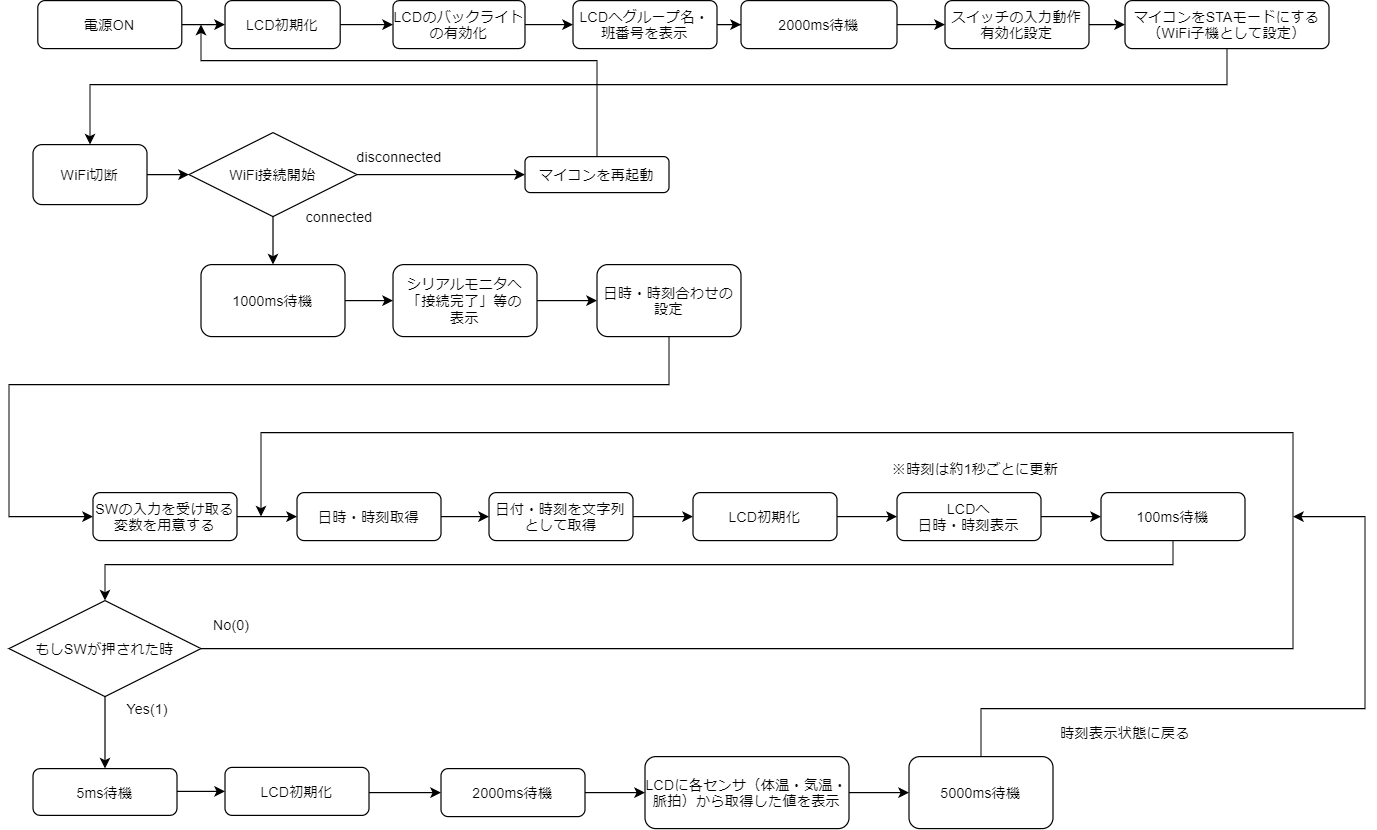

The diagram above was exported from draw.io. Its source (the exported page's mxGraphModel, read from the mxfile embedded in the PNG):
<mxGraphModel dx="3089" dy="1255" grid="0" gridSize="10" guides="0" tooltips="1" connect="1" arrows="1" fold="1" page="1" pageScale="1" pageWidth="827" pageHeight="1169" background="#ffffff" math="0" shadow="0">
  <root>
    <mxCell id="WIyWlLk6GJQsqaUBKTNV-0" />
    <mxCell id="WIyWlLk6GJQsqaUBKTNV-1" parent="WIyWlLk6GJQsqaUBKTNV-0" />
    <mxCell id="5PKe1Eey84K8PJHzmc6q-95" style="edgeStyle=orthogonalEdgeStyle;rounded=0;orthogonalLoop=1;jettySize=auto;html=1;" edge="1" parent="WIyWlLk6GJQsqaUBKTNV-1" source="WIyWlLk6GJQsqaUBKTNV-3" target="5PKe1Eey84K8PJHzmc6q-1">
      <mxGeometry relative="1" as="geometry" />
    </mxCell>
    <mxCell id="WIyWlLk6GJQsqaUBKTNV-3" value="LCD初期化" style="rounded=1;whiteSpace=wrap;html=1;fontSize=12;glass=0;strokeWidth=1;shadow=0;" parent="WIyWlLk6GJQsqaUBKTNV-1" vertex="1">
      <mxGeometry x="-460" y="240" width="96" height="40" as="geometry" />
    </mxCell>
    <mxCell id="5PKe1Eey84K8PJHzmc6q-92" style="edgeStyle=orthogonalEdgeStyle;rounded=0;orthogonalLoop=1;jettySize=auto;html=1;" edge="1" parent="WIyWlLk6GJQsqaUBKTNV-1" source="5PKe1Eey84K8PJHzmc6q-1" target="5PKe1Eey84K8PJHzmc6q-2">
      <mxGeometry relative="1" as="geometry" />
    </mxCell>
    <mxCell id="5PKe1Eey84K8PJHzmc6q-1" value="&lt;span&gt;LCDのバックライトの有効化&lt;/span&gt;" style="rounded=1;whiteSpace=wrap;html=1;arcSize=13;" vertex="1" parent="WIyWlLk6GJQsqaUBKTNV-1">
      <mxGeometry x="-320" y="240" width="110" height="40" as="geometry" />
    </mxCell>
    <mxCell id="5PKe1Eey84K8PJHzmc6q-94" style="edgeStyle=orthogonalEdgeStyle;rounded=0;orthogonalLoop=1;jettySize=auto;html=1;entryX=0;entryY=0.5;entryDx=0;entryDy=0;" edge="1" parent="WIyWlLk6GJQsqaUBKTNV-1" source="5PKe1Eey84K8PJHzmc6q-2" target="5PKe1Eey84K8PJHzmc6q-4">
      <mxGeometry relative="1" as="geometry" />
    </mxCell>
    <mxCell id="5PKe1Eey84K8PJHzmc6q-2" value="&lt;span&gt;LCDへグループ名・班番号を表示&lt;/span&gt;" style="rounded=1;whiteSpace=wrap;html=1;" vertex="1" parent="WIyWlLk6GJQsqaUBKTNV-1">
      <mxGeometry x="-170" y="240" width="120" height="40" as="geometry" />
    </mxCell>
    <mxCell id="5PKe1Eey84K8PJHzmc6q-8" style="edgeStyle=orthogonalEdgeStyle;rounded=0;orthogonalLoop=1;jettySize=auto;html=1;" edge="1" parent="WIyWlLk6GJQsqaUBKTNV-1" source="5PKe1Eey84K8PJHzmc6q-3" target="WIyWlLk6GJQsqaUBKTNV-3">
      <mxGeometry relative="1" as="geometry" />
    </mxCell>
    <mxCell id="5PKe1Eey84K8PJHzmc6q-3" value="電源ON" style="rounded=1;whiteSpace=wrap;html=1;" vertex="1" parent="WIyWlLk6GJQsqaUBKTNV-1">
      <mxGeometry x="-616" y="240" width="120" height="40" as="geometry" />
    </mxCell>
    <mxCell id="5PKe1Eey84K8PJHzmc6q-96" style="edgeStyle=orthogonalEdgeStyle;rounded=0;orthogonalLoop=1;jettySize=auto;html=1;entryX=0;entryY=0.5;entryDx=0;entryDy=0;" edge="1" parent="WIyWlLk6GJQsqaUBKTNV-1" source="5PKe1Eey84K8PJHzmc6q-4" target="5PKe1Eey84K8PJHzmc6q-5">
      <mxGeometry relative="1" as="geometry" />
    </mxCell>
    <mxCell id="5PKe1Eey84K8PJHzmc6q-4" value="2000ms待機" style="rounded=1;whiteSpace=wrap;html=1;" vertex="1" parent="WIyWlLk6GJQsqaUBKTNV-1">
      <mxGeometry x="-30" y="240" width="130" height="40" as="geometry" />
    </mxCell>
    <mxCell id="5PKe1Eey84K8PJHzmc6q-97" style="edgeStyle=orthogonalEdgeStyle;rounded=0;orthogonalLoop=1;jettySize=auto;html=1;entryX=0;entryY=0.5;entryDx=0;entryDy=0;" edge="1" parent="WIyWlLk6GJQsqaUBKTNV-1" source="5PKe1Eey84K8PJHzmc6q-5" target="5PKe1Eey84K8PJHzmc6q-13">
      <mxGeometry relative="1" as="geometry" />
    </mxCell>
    <mxCell id="5PKe1Eey84K8PJHzmc6q-5" value="スイッチの入力動作有効化設定" style="rounded=1;whiteSpace=wrap;html=1;" vertex="1" parent="WIyWlLk6GJQsqaUBKTNV-1">
      <mxGeometry x="140" y="240" width="120" height="40" as="geometry" />
    </mxCell>
    <mxCell id="5PKe1Eey84K8PJHzmc6q-7" value="" style="endArrow=classic;html=1;exitX=1;exitY=0.5;exitDx=0;exitDy=0;entryX=0;entryY=0.5;entryDx=0;entryDy=0;" edge="1" parent="WIyWlLk6GJQsqaUBKTNV-1" source="5PKe1Eey84K8PJHzmc6q-18" target="5PKe1Eey84K8PJHzmc6q-20">
      <mxGeometry width="50" height="50" relative="1" as="geometry">
        <mxPoint x="305" y="595" as="sourcePoint" />
        <mxPoint x="340" y="595" as="targetPoint" />
      </mxGeometry>
    </mxCell>
    <mxCell id="5PKe1Eey84K8PJHzmc6q-16" style="edgeStyle=orthogonalEdgeStyle;rounded=0;orthogonalLoop=1;jettySize=auto;html=1;exitX=0.5;exitY=1;exitDx=0;exitDy=0;entryX=0.5;entryY=0;entryDx=0;entryDy=0;" edge="1" parent="WIyWlLk6GJQsqaUBKTNV-1" source="5PKe1Eey84K8PJHzmc6q-13" target="5PKe1Eey84K8PJHzmc6q-14">
      <mxGeometry relative="1" as="geometry">
        <Array as="points">
          <mxPoint x="375" y="310" />
          <mxPoint x="-572" y="310" />
        </Array>
      </mxGeometry>
    </mxCell>
    <mxCell id="5PKe1Eey84K8PJHzmc6q-13" value="マイコンをSTAモードにする&lt;br&gt;（WiFi子機として設定）" style="rounded=1;whiteSpace=wrap;html=1;" vertex="1" parent="WIyWlLk6GJQsqaUBKTNV-1">
      <mxGeometry x="290" y="240" width="170" height="40" as="geometry" />
    </mxCell>
    <mxCell id="5PKe1Eey84K8PJHzmc6q-98" style="edgeStyle=orthogonalEdgeStyle;rounded=0;orthogonalLoop=1;jettySize=auto;html=1;entryX=0;entryY=0.5;entryDx=0;entryDy=0;" edge="1" parent="WIyWlLk6GJQsqaUBKTNV-1" source="5PKe1Eey84K8PJHzmc6q-14" target="5PKe1Eey84K8PJHzmc6q-18">
      <mxGeometry relative="1" as="geometry" />
    </mxCell>
    <mxCell id="5PKe1Eey84K8PJHzmc6q-14" value="WiFi切断" style="rounded=1;whiteSpace=wrap;html=1;" vertex="1" parent="WIyWlLk6GJQsqaUBKTNV-1">
      <mxGeometry x="-620" y="360" width="95" height="50" as="geometry" />
    </mxCell>
    <mxCell id="5PKe1Eey84K8PJHzmc6q-26" style="edgeStyle=orthogonalEdgeStyle;rounded=0;orthogonalLoop=1;jettySize=auto;html=1;exitX=0.5;exitY=1;exitDx=0;exitDy=0;entryX=0.5;entryY=0;entryDx=0;entryDy=0;" edge="1" parent="WIyWlLk6GJQsqaUBKTNV-1" source="5PKe1Eey84K8PJHzmc6q-18" target="5PKe1Eey84K8PJHzmc6q-25">
      <mxGeometry relative="1" as="geometry" />
    </mxCell>
    <mxCell id="5PKe1Eey84K8PJHzmc6q-18" value="WiFi接続開始" style="rhombus;whiteSpace=wrap;html=1;" vertex="1" parent="WIyWlLk6GJQsqaUBKTNV-1">
      <mxGeometry x="-490" y="350" width="140" height="70" as="geometry" />
    </mxCell>
    <mxCell id="5PKe1Eey84K8PJHzmc6q-99" style="edgeStyle=orthogonalEdgeStyle;rounded=0;orthogonalLoop=1;jettySize=auto;html=1;" edge="1" parent="WIyWlLk6GJQsqaUBKTNV-1" source="5PKe1Eey84K8PJHzmc6q-20">
      <mxGeometry relative="1" as="geometry">
        <mxPoint x="-480" y="260" as="targetPoint" />
        <Array as="points">
          <mxPoint x="-150" y="290" />
          <mxPoint x="-480" y="290" />
        </Array>
      </mxGeometry>
    </mxCell>
    <mxCell id="5PKe1Eey84K8PJHzmc6q-20" value="マイコンを再起動" style="rounded=1;whiteSpace=wrap;html=1;" vertex="1" parent="WIyWlLk6GJQsqaUBKTNV-1">
      <mxGeometry x="-210" y="370" width="120" height="30" as="geometry" />
    </mxCell>
    <mxCell id="5PKe1Eey84K8PJHzmc6q-23" value="disconnected" style="text;html=1;align=center;verticalAlign=middle;resizable=0;points=[];autosize=1;" vertex="1" parent="WIyWlLk6GJQsqaUBKTNV-1">
      <mxGeometry x="-360" y="360" width="90" height="20" as="geometry" />
    </mxCell>
    <mxCell id="5PKe1Eey84K8PJHzmc6q-100" style="edgeStyle=orthogonalEdgeStyle;rounded=0;orthogonalLoop=1;jettySize=auto;html=1;entryX=0;entryY=0.5;entryDx=0;entryDy=0;" edge="1" parent="WIyWlLk6GJQsqaUBKTNV-1" source="5PKe1Eey84K8PJHzmc6q-25" target="5PKe1Eey84K8PJHzmc6q-28">
      <mxGeometry relative="1" as="geometry" />
    </mxCell>
    <mxCell id="5PKe1Eey84K8PJHzmc6q-25" value="1000ms待機" style="rounded=1;whiteSpace=wrap;html=1;" vertex="1" parent="WIyWlLk6GJQsqaUBKTNV-1">
      <mxGeometry x="-480" y="460" width="120" height="60" as="geometry" />
    </mxCell>
    <mxCell id="5PKe1Eey84K8PJHzmc6q-27" value="connected" style="text;html=1;align=center;verticalAlign=middle;resizable=0;points=[];autosize=1;" vertex="1" parent="WIyWlLk6GJQsqaUBKTNV-1">
      <mxGeometry x="-400" y="410" width="70" height="20" as="geometry" />
    </mxCell>
    <mxCell id="5PKe1Eey84K8PJHzmc6q-102" style="edgeStyle=orthogonalEdgeStyle;rounded=0;orthogonalLoop=1;jettySize=auto;html=1;" edge="1" parent="WIyWlLk6GJQsqaUBKTNV-1" source="5PKe1Eey84K8PJHzmc6q-28" target="5PKe1Eey84K8PJHzmc6q-30">
      <mxGeometry relative="1" as="geometry" />
    </mxCell>
    <mxCell id="5PKe1Eey84K8PJHzmc6q-28" value="シリアルモニタへ&lt;br&gt;「接続完了」等の&lt;br&gt;表示" style="rounded=1;whiteSpace=wrap;html=1;" vertex="1" parent="WIyWlLk6GJQsqaUBKTNV-1">
      <mxGeometry x="-320" y="460" width="120" height="60" as="geometry" />
    </mxCell>
    <mxCell id="5PKe1Eey84K8PJHzmc6q-105" style="edgeStyle=orthogonalEdgeStyle;rounded=0;orthogonalLoop=1;jettySize=auto;html=1;entryX=0;entryY=0.5;entryDx=0;entryDy=0;" edge="1" parent="WIyWlLk6GJQsqaUBKTNV-1" source="5PKe1Eey84K8PJHzmc6q-30" target="5PKe1Eey84K8PJHzmc6q-33">
      <mxGeometry relative="1" as="geometry">
        <Array as="points">
          <mxPoint x="-90" y="560" />
          <mxPoint x="-640" y="560" />
          <mxPoint x="-640" y="670" />
        </Array>
      </mxGeometry>
    </mxCell>
    <mxCell id="5PKe1Eey84K8PJHzmc6q-30" value="日時・時刻合わせの設定" style="rounded=1;whiteSpace=wrap;html=1;" vertex="1" parent="WIyWlLk6GJQsqaUBKTNV-1">
      <mxGeometry x="-150" y="460" width="120" height="60" as="geometry" />
    </mxCell>
    <mxCell id="5PKe1Eey84K8PJHzmc6q-107" style="edgeStyle=orthogonalEdgeStyle;rounded=0;orthogonalLoop=1;jettySize=auto;html=1;entryX=0;entryY=0.5;entryDx=0;entryDy=0;" edge="1" parent="WIyWlLk6GJQsqaUBKTNV-1" source="5PKe1Eey84K8PJHzmc6q-33" target="5PKe1Eey84K8PJHzmc6q-34">
      <mxGeometry relative="1" as="geometry" />
    </mxCell>
    <mxCell id="5PKe1Eey84K8PJHzmc6q-33" value="SWの入力を受け取る変数を用意する" style="rounded=1;whiteSpace=wrap;html=1;" vertex="1" parent="WIyWlLk6GJQsqaUBKTNV-1">
      <mxGeometry x="-570" y="650" width="120" height="40" as="geometry" />
    </mxCell>
    <mxCell id="5PKe1Eey84K8PJHzmc6q-110" style="edgeStyle=orthogonalEdgeStyle;rounded=0;orthogonalLoop=1;jettySize=auto;html=1;entryX=0;entryY=0.5;entryDx=0;entryDy=0;" edge="1" parent="WIyWlLk6GJQsqaUBKTNV-1" source="5PKe1Eey84K8PJHzmc6q-34" target="5PKe1Eey84K8PJHzmc6q-36">
      <mxGeometry relative="1" as="geometry" />
    </mxCell>
    <mxCell id="5PKe1Eey84K8PJHzmc6q-34" value="日時・時刻取得" style="rounded=1;whiteSpace=wrap;html=1;" vertex="1" parent="WIyWlLk6GJQsqaUBKTNV-1">
      <mxGeometry x="-400" y="650" width="120" height="40" as="geometry" />
    </mxCell>
    <mxCell id="5PKe1Eey84K8PJHzmc6q-111" style="edgeStyle=orthogonalEdgeStyle;rounded=0;orthogonalLoop=1;jettySize=auto;html=1;entryX=0;entryY=0.5;entryDx=0;entryDy=0;" edge="1" parent="WIyWlLk6GJQsqaUBKTNV-1" source="5PKe1Eey84K8PJHzmc6q-36" target="5PKe1Eey84K8PJHzmc6q-38">
      <mxGeometry relative="1" as="geometry" />
    </mxCell>
    <mxCell id="5PKe1Eey84K8PJHzmc6q-36" value="日付・時刻を文字列として取得" style="rounded=1;whiteSpace=wrap;html=1;" vertex="1" parent="WIyWlLk6GJQsqaUBKTNV-1">
      <mxGeometry x="-240" y="650" width="120" height="40" as="geometry" />
    </mxCell>
    <mxCell id="5PKe1Eey84K8PJHzmc6q-112" style="edgeStyle=orthogonalEdgeStyle;rounded=0;orthogonalLoop=1;jettySize=auto;html=1;" edge="1" parent="WIyWlLk6GJQsqaUBKTNV-1" source="5PKe1Eey84K8PJHzmc6q-38" target="5PKe1Eey84K8PJHzmc6q-42">
      <mxGeometry relative="1" as="geometry" />
    </mxCell>
    <mxCell id="5PKe1Eey84K8PJHzmc6q-38" value="LCD初期化" style="rounded=1;whiteSpace=wrap;html=1;fontSize=12;glass=0;strokeWidth=1;shadow=0;" vertex="1" parent="WIyWlLk6GJQsqaUBKTNV-1">
      <mxGeometry x="-70" y="650" width="120" height="40" as="geometry" />
    </mxCell>
    <mxCell id="5PKe1Eey84K8PJHzmc6q-113" style="edgeStyle=orthogonalEdgeStyle;rounded=0;orthogonalLoop=1;jettySize=auto;html=1;entryX=0;entryY=0.5;entryDx=0;entryDy=0;" edge="1" parent="WIyWlLk6GJQsqaUBKTNV-1" source="5PKe1Eey84K8PJHzmc6q-42" target="5PKe1Eey84K8PJHzmc6q-45">
      <mxGeometry relative="1" as="geometry" />
    </mxCell>
    <mxCell id="5PKe1Eey84K8PJHzmc6q-42" value="LCDへ&lt;br&gt;日時・時刻表示" style="rounded=1;whiteSpace=wrap;html=1;" vertex="1" parent="WIyWlLk6GJQsqaUBKTNV-1">
      <mxGeometry x="100" y="650" width="120" height="40" as="geometry" />
    </mxCell>
    <mxCell id="5PKe1Eey84K8PJHzmc6q-115" style="edgeStyle=orthogonalEdgeStyle;rounded=0;orthogonalLoop=1;jettySize=auto;html=1;entryX=0.5;entryY=0;entryDx=0;entryDy=0;" edge="1" parent="WIyWlLk6GJQsqaUBKTNV-1" source="5PKe1Eey84K8PJHzmc6q-46" target="5PKe1Eey84K8PJHzmc6q-58">
      <mxGeometry relative="1" as="geometry" />
    </mxCell>
    <mxCell id="5PKe1Eey84K8PJHzmc6q-117" style="edgeStyle=orthogonalEdgeStyle;rounded=0;orthogonalLoop=1;jettySize=auto;html=1;" edge="1" parent="WIyWlLk6GJQsqaUBKTNV-1" source="5PKe1Eey84K8PJHzmc6q-46">
      <mxGeometry relative="1" as="geometry">
        <mxPoint x="-430" y="670" as="targetPoint" />
        <Array as="points">
          <mxPoint x="430" y="780" />
          <mxPoint x="430" y="600" />
          <mxPoint x="-430" y="600" />
        </Array>
      </mxGeometry>
    </mxCell>
    <mxCell id="5PKe1Eey84K8PJHzmc6q-46" value="もしSWが押された時" style="rhombus;whiteSpace=wrap;html=1;" vertex="1" parent="WIyWlLk6GJQsqaUBKTNV-1">
      <mxGeometry x="-640" y="740" width="160" height="80" as="geometry" />
    </mxCell>
    <mxCell id="5PKe1Eey84K8PJHzmc6q-114" style="edgeStyle=orthogonalEdgeStyle;rounded=0;orthogonalLoop=1;jettySize=auto;html=1;entryX=0.5;entryY=0;entryDx=0;entryDy=0;" edge="1" parent="WIyWlLk6GJQsqaUBKTNV-1" source="5PKe1Eey84K8PJHzmc6q-45" target="5PKe1Eey84K8PJHzmc6q-46">
      <mxGeometry relative="1" as="geometry">
        <mxPoint x="-550" y="740" as="targetPoint" />
        <Array as="points">
          <mxPoint x="330" y="710" />
          <mxPoint x="-560" y="710" />
        </Array>
      </mxGeometry>
    </mxCell>
    <mxCell id="5PKe1Eey84K8PJHzmc6q-45" value="100ms待機" style="rounded=1;whiteSpace=wrap;html=1;" vertex="1" parent="WIyWlLk6GJQsqaUBKTNV-1">
      <mxGeometry x="270" y="650" width="120" height="40" as="geometry" />
    </mxCell>
    <mxCell id="5PKe1Eey84K8PJHzmc6q-50" value="※時刻は約1秒ごとに更新" style="text;html=1;align=center;verticalAlign=middle;resizable=0;points=[];autosize=1;" vertex="1" parent="WIyWlLk6GJQsqaUBKTNV-1">
      <mxGeometry x="90" y="620" width="150" height="20" as="geometry" />
    </mxCell>
    <mxCell id="5PKe1Eey84K8PJHzmc6q-55" value="No(0)" style="text;html=1;align=center;verticalAlign=middle;resizable=0;points=[];autosize=1;" vertex="1" parent="WIyWlLk6GJQsqaUBKTNV-1">
      <mxGeometry x="-480" y="750" width="50" height="20" as="geometry" />
    </mxCell>
    <mxCell id="5PKe1Eey84K8PJHzmc6q-57" value="Yes(1)" style="text;html=1;align=center;verticalAlign=middle;resizable=0;points=[];autosize=1;" vertex="1" parent="WIyWlLk6GJQsqaUBKTNV-1">
      <mxGeometry x="-550" y="820" width="50" height="20" as="geometry" />
    </mxCell>
    <mxCell id="5PKe1Eey84K8PJHzmc6q-123" style="edgeStyle=orthogonalEdgeStyle;rounded=0;orthogonalLoop=1;jettySize=auto;html=1;entryX=0;entryY=0.5;entryDx=0;entryDy=0;" edge="1" parent="WIyWlLk6GJQsqaUBKTNV-1" source="5PKe1Eey84K8PJHzmc6q-58" target="5PKe1Eey84K8PJHzmc6q-121">
      <mxGeometry relative="1" as="geometry">
        <Array as="points">
          <mxPoint x="-500" y="899" />
        </Array>
      </mxGeometry>
    </mxCell>
    <mxCell id="5PKe1Eey84K8PJHzmc6q-58" value="5ms待機" style="rounded=1;whiteSpace=wrap;html=1;" vertex="1" parent="WIyWlLk6GJQsqaUBKTNV-1">
      <mxGeometry x="-620" y="880" width="120" height="39" as="geometry" />
    </mxCell>
    <mxCell id="5PKe1Eey84K8PJHzmc6q-124" style="edgeStyle=orthogonalEdgeStyle;rounded=0;orthogonalLoop=1;jettySize=auto;html=1;entryX=0;entryY=0.5;entryDx=0;entryDy=0;" edge="1" parent="WIyWlLk6GJQsqaUBKTNV-1" source="5PKe1Eey84K8PJHzmc6q-62" target="5PKe1Eey84K8PJHzmc6q-64">
      <mxGeometry relative="1" as="geometry" />
    </mxCell>
    <mxCell id="5PKe1Eey84K8PJHzmc6q-62" value="2000ms待機" style="rounded=1;whiteSpace=wrap;html=1;" vertex="1" parent="WIyWlLk6GJQsqaUBKTNV-1">
      <mxGeometry x="-280" y="880" width="120" height="40" as="geometry" />
    </mxCell>
    <mxCell id="5PKe1Eey84K8PJHzmc6q-125" style="edgeStyle=orthogonalEdgeStyle;rounded=0;orthogonalLoop=1;jettySize=auto;html=1;" edge="1" parent="WIyWlLk6GJQsqaUBKTNV-1" source="5PKe1Eey84K8PJHzmc6q-64" target="5PKe1Eey84K8PJHzmc6q-68">
      <mxGeometry relative="1" as="geometry" />
    </mxCell>
    <mxCell id="5PKe1Eey84K8PJHzmc6q-64" value="LCDに各センサ（体温・気温・脈拍）から取得した値を表示" style="rounded=1;whiteSpace=wrap;html=1;" vertex="1" parent="WIyWlLk6GJQsqaUBKTNV-1">
      <mxGeometry x="-110" y="870" width="170" height="60" as="geometry" />
    </mxCell>
    <mxCell id="5PKe1Eey84K8PJHzmc6q-126" style="edgeStyle=orthogonalEdgeStyle;rounded=0;orthogonalLoop=1;jettySize=auto;html=1;" edge="1" parent="WIyWlLk6GJQsqaUBKTNV-1" source="5PKe1Eey84K8PJHzmc6q-68">
      <mxGeometry relative="1" as="geometry">
        <mxPoint x="430" y="670" as="targetPoint" />
        <Array as="points">
          <mxPoint x="170" y="830" />
          <mxPoint x="490" y="830" />
        </Array>
      </mxGeometry>
    </mxCell>
    <mxCell id="5PKe1Eey84K8PJHzmc6q-68" value="5000ms待機" style="rounded=1;whiteSpace=wrap;html=1;" vertex="1" parent="WIyWlLk6GJQsqaUBKTNV-1">
      <mxGeometry x="110" y="870" width="120" height="60" as="geometry" />
    </mxCell>
    <mxCell id="5PKe1Eey84K8PJHzmc6q-72" value="時刻表示状態に戻る" style="text;html=1;align=center;verticalAlign=middle;resizable=0;points=[];autosize=1;" vertex="1" parent="WIyWlLk6GJQsqaUBKTNV-1">
      <mxGeometry x="230" y="840" width="120" height="20" as="geometry" />
    </mxCell>
    <mxCell id="5PKe1Eey84K8PJHzmc6q-122" style="edgeStyle=orthogonalEdgeStyle;rounded=0;orthogonalLoop=1;jettySize=auto;html=1;" edge="1" parent="WIyWlLk6GJQsqaUBKTNV-1" source="5PKe1Eey84K8PJHzmc6q-121" target="5PKe1Eey84K8PJHzmc6q-62">
      <mxGeometry relative="1" as="geometry">
        <mxPoint x="-230" y="897" as="targetPoint" />
        <Array as="points">
          <mxPoint x="-340" y="900" />
        </Array>
      </mxGeometry>
    </mxCell>
    <mxCell id="5PKe1Eey84K8PJHzmc6q-121" value="LCD初期化" style="rounded=1;whiteSpace=wrap;html=1;" vertex="1" parent="WIyWlLk6GJQsqaUBKTNV-1">
      <mxGeometry x="-460" y="879" width="120" height="40" as="geometry" />
    </mxCell>
  </root>
</mxGraphModel>